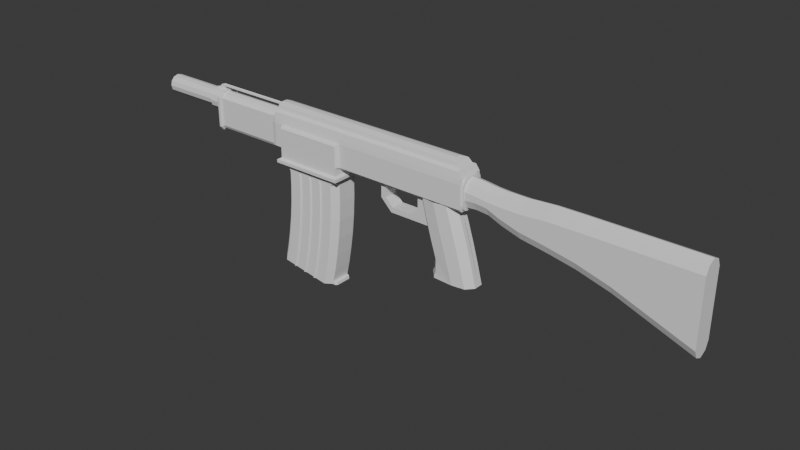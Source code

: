 # Source: shotgun1.blend  (saved by Blender 5.1.30; exported with 4.5.12 LTS)
import bpy
from mathutils import Matrix  # noqa: F401  (used for matrix-valued properties, if any)

bpy.ops.wm.read_factory_settings(use_empty=True)
scene = bpy.context.scene
scene.name = 'Scene'

# ---- materials (node trees are filled in below, after node groups)
mat_material = bpy.data.materials.new('Material')
mat_material.alpha_threshold = 0.0
mat_material.use_backface_culling_lightprobe_volume = False
mat_material.roughness = 0.5
mat_material.line_color = (0.0, 0.0, 0.0, 1.0)

# ---- material node trees
mat_material.use_nodes = True; mat_material.node_tree.nodes.clear()
_N = mat_material.node_tree.nodes; _L = mat_material.node_tree.links
n0 = _N.new('ShaderNodeOutputMaterial'); n0.name = 'Material Output'; n0.location = (200, 100)
n1 = _N.new('ShaderNodeBsdfPrincipled'); n1.name = 'Principled BSDF'; n1.location = (-200, 100)
_L.new(n1.outputs[0], n0.inputs[0])
n0.is_active_output = True

# ---- world
world_world = bpy.data.worlds.new('World'); scene.world = world_world
world_world.use_nodes = True; world_world.node_tree.nodes.clear()
_N = world_world.node_tree.nodes; _L = world_world.node_tree.links
n0 = _N.new('ShaderNodeOutputWorld'); n0.name = 'World Output'; n0.location = (200, 100)
n1 = _N.new('ShaderNodeBackground'); n1.name = 'Background'; n1.location = (-200, 100)
n1.inputs[0].default_value = (0.05088, 0.05088, 0.05088, 1.0)
_L.new(n1.outputs[0], n0.inputs[0])
n0.is_active_output = True
world_world.color = (0.05088, 0.05088, 0.05088)
world_world.sun_shadow_jitter_overblur = 0.0

# ---- meshes
me_cube = bpy.data.meshes.new('Cube')
me_cube.from_pydata([(0.1264, -7.451e-09, 0.08), (0.4227, 7.451e-09, 0.08), (0.5927, 4.191e-09, -0.4918), (-0.1176, 0.05461, -0.1), (-0.1276, 0.05461, -0.14), (0.214, 0.0554, -0.1), (0.214, 0.05461, -0.14), (-0.1176, 7.451e-09, -0.1), (-0.1276, 7.451e-09, -0.14), (0.214, 7.451e-09, -0.14), (-0.1776, 0.05461, -0.04), (-0.2176, 0.05461, -0.05), (-0.1776, 7.451e-09, -0.04), (-0.2176, 7.451e-09, -0.05), (-0.1776, 0.05461, 0.08), (-0.2176, 0.05461, 0.08), (-0.1776, 7.451e-09, 0.08), (-0.2176, 7.451e-09, 0.08), (0.4445, 0.0, -0.4918), (0.2746, 0.1039, 0.08), (0.4445, 0.1039, -0.4918), (0.2652, -1.863e-09, -0.4918), (0.5428, 1.863e-09, -0.4918), (0.1762, 0.09224, 0.08), (0.1264, 0.03677, 0.08), (0.4227, 0.03677, 0.08), (0.3729, 0.09224, 0.08), (0.5428, 0.09224, -0.4918), (0.5927, 0.03677, -0.4918), (0.04634, 0.05501, -0.1), (0.04634, 7.968e-05, -0.1), (0.214, 0.0554, -0.04), (0.1064, 0.05501, -0.04), (0.1064, 7.968e-05, -0.04), (0.214, 0.0554, 0.08), (0.1064, 0.05501, 0.08), (0.1064, 7.968e-05, 0.08), (0.5163, -0.002637, -0.2059), (0.2028, -0.002637, -0.2059), (0.3595, 0.1066, -0.2059), (0.2552, 0.09428, -0.2059), (0.2028, 0.036, -0.2059), (0.5163, 0.036, -0.2059), (0.4639, 0.09428, -0.2059), (0.2475, -0.001953, -0.3488), (0.402, 0.1059, -0.3488), (0.2993, 0.09375, -0.3488), (0.5565, 0.0362, -0.3488), (0.5565, -0.001953, -0.3488), (0.2475, 0.0362, -0.3488), (0.5048, 0.09375, -0.3488), (0.472, -0.002079, -0.06294), (0.1621, 0.03616, -0.06294), (0.4201, 0.09385, -0.06294), (0.1621, -0.002079, -0.06294), (0.3171, 0.106, -0.06294), (0.214, 0.09385, -0.06294), (0.472, 0.03616, -0.06294), (0.2304, -3.488e-09, -0.4918), (0.2304, 0.03427, -0.4918), (0.2863, 0.09475, -0.4918), (0.2457, -0.0005009, -0.446), (0.2305, -0.0001131, -0.4772), (0.2304, 0.03427, -0.4772), (0.2457, 0.03662, -0.446), (0.2863, 0.0938, -0.4772), (0.296, 0.09263, -0.446)], [], [(3, 29, 5, 6, 4), (4, 11, 10, 3), (30, 33, 32, 29), (9, 8, 4, 6), (10, 14, 16, 12), (3, 10, 12, 7), (8, 13, 11, 4), (11, 15, 14, 10), (13, 17, 15, 11), (45, 50, 27, 20), (47, 28, 27, 50), (54, 0, 24, 52), (57, 25, 1, 51), (32, 35, 34, 31), (29, 3, 7, 30), (29, 32, 31, 5), (33, 36, 35, 32), (47, 42, 37, 48), (19, 26, 53, 55), (44, 38, 41, 49), (56, 23, 19, 55), (57, 42, 43, 53), (56, 40, 41, 52), (27, 28, 2, 22), (56, 55, 39, 40), (39, 55, 53, 43), (28, 47, 48, 2), (42, 47, 50, 43), (40, 46, 49, 41), (23, 56, 52, 24), (25, 57, 53, 26), (42, 57, 51, 37), (45, 39, 43, 50), (38, 54, 52, 41), (40, 39, 45, 46), (20, 27, 22, 18), (58, 59, 60, 21), (21, 60, 20, 18), (64, 66, 65, 63), (61, 64, 63, 62), (59, 58, 62, 63), (61, 44, 49, 64), (60, 59, 63, 65), (46, 66, 64, 49), (60, 65, 66, 46, 45, 20)])
_uv = me_cube.uv_layers.new(name='UVMap')
_uv.uv.foreach_set('vector', [0.375, 0.0, 0.375, 0.125, 0.375, 0.25, 0.625, 0.25, 0.625, 0.0, 0.625, 0.0, 0.625, 0.0, 0.375, 0.0, 0.375, 0.0, 0.3194, 0.625, 0.3194, 0.625, 0.125, 0.625, 0.125, 0.625, 0.6806, 0.4444, 0.6806, 0.8056, 0.875, 0.75, 0.875, 0.5, 0.125, 0.75, 0.125, 0.75, 0.3194, 0.8056, 0.3194, 0.8056, 0.125, 0.75, 0.125, 0.75, 0.3194, 0.8056, 0.3194, 0.8056, 0.6806, 0.8056, 0.6806, 0.8056, 0.875, 0.75, 0.875, 0.75, 0.625, 0.0, 0.625, 0.0, 0.375, 0.0, 0.375, 0.0, 0.6806, 0.8056, 0.6806, 0.8056, 0.875, 0.75, 0.875, 0.75, 0.4375, 0.625, 0.4375, 0.7129, 0.375, 0.7129, 0.375, 0.625, 0.4239, 0.8045, 0.3478, 0.8045, 0.375, 0.7129, 0.4375, 0.7129, 0.5625, 0.3613, 0.625, 0.3613, 0.6522, 0.4455, 0.5761, 0.4455, 0.5761, 0.8045, 0.6522, 0.8045, 0.625, 0.8887, 0.5625, 0.8887, 0.375, 0.125, 0.375, 0.125, 0.375, 0.25, 0.375, 0.25, 0.125, 0.625, 0.125, 0.75, 0.3194, 0.8056, 0.3194, 0.625, 0.375, 0.125, 0.375, 0.125, 0.375, 0.25, 0.375, 0.25, 0.3194, 0.625, 0.3194, 0.625, 0.125, 0.625, 0.125, 0.625, 0.4239, 0.8045, 0.5, 0.8045, 0.5, 0.8887, 0.4375, 0.8887, 0.625, 0.625, 0.625, 0.7129, 0.5625, 0.7129, 0.5625, 0.625, 0.4375, 0.3613, 0.5, 0.3613, 0.5, 0.4455, 0.4239, 0.4455, 0.5625, 0.5371, 0.625, 0.5371, 0.625, 0.625, 0.5625, 0.625, 0.5761, 0.8045, 0.5, 0.8045, 0.5, 0.7129, 0.5625, 0.7129, 0.5625, 0.5371, 0.5, 0.5371, 0.5, 0.4455, 0.5761, 0.4455, 0.375, 0.7129, 0.3478, 0.8045, 0.2363, 0.75, 0.2363, 0.6875, 0.5625, 0.5371, 0.5625, 0.625, 0.5, 0.625, 0.5, 0.5371, 0.5, 0.625, 0.5625, 0.625, 0.5625, 0.7129, 0.5, 0.7129, 0.3478, 0.8045, 0.4239, 0.8045, 0.4375, 0.8887, 0.375, 0.8887, 0.5, 0.8045, 0.4239, 0.8045, 0.4375, 0.7129, 0.5, 0.7129, 0.5, 0.5371, 0.4375, 0.5371, 0.4239, 0.4455, 0.5, 0.4455, 0.625, 0.5371, 0.5625, 0.5371, 0.5761, 0.4455, 0.6522, 0.4455, 0.6522, 0.8045, 0.5761, 0.8045, 0.5625, 0.7129, 0.625, 0.7129, 0.5, 0.8045, 0.5761, 0.8045, 0.5625, 0.8887, 0.5, 0.8887, 0.4375, 0.625, 0.5, 0.625, 0.5, 0.7129, 0.4375, 0.7129, 0.5, 0.3613, 0.5625, 0.3613, 0.5761, 0.4455, 0.5, 0.4455, 0.5, 0.5371, 0.5, 0.625, 0.4375, 0.625, 0.4375, 0.5371, 0.375, 0.625, 0.375, 0.7129, 0.2363, 0.6875, 0.2363, 0.625, 0.2363, 0.5189, 0.3114, 0.4879, 0.3411, 0.5433, 0.2363, 0.5625, 0.2363, 0.5625, 0.375, 0.556, 0.375, 0.625, 0.2363, 0.625, 0.3626, 0.4456, 0.3895, 0.5291, 0.364, 0.5382, 0.3355, 0.4636, 0.2363, 0.5, 0.3626, 0.4456, 0.3355, 0.4636, 0.2363, 0.508, 0.3114, 0.4879, 0.2363, 0.5189, 0.2363, 0.508, 0.3355, 0.4636, 0.391, 0.3613, 0.4375, 0.3613, 0.4239, 0.4455, 0.3626, 0.4456, 0.3411, 0.5433, 0.3114, 0.4879, 0.3355, 0.4636, 0.364, 0.5382, 0.4375, 0.5371, 0.3895, 0.5291, 0.3626, 0.4456, 0.4239, 0.4455, 0.375, 0.556, 0.3776, 0.5472, 0.3895, 0.5291, 0.4375, 0.5371, 0.4375, 0.625, 0.375, 0.625])
me_cube.materials.append(mat_material)
me_cube.use_mirror_vertex_groups = False
me_cube.update()
me_cube_001 = bpy.data.meshes.new('Cube.001')
me_cube_001.from_pydata([(-0.2399, 1.205e-07, 0.7384), (-0.2412, 1.192e-07, 1.0), (-0.2399, 0.3152, 0.7384), (-0.2412, 0.3152, 1.0), (1.001, 1.208e-07, 0.7357), (1.0, 1.192e-07, 1.0), (1.001, 0.3152, 0.7357), (1.0, 0.3152, 1.0), (-0.2348, 1.292e-07, 0.4636), (1.006, 1.32e-07, 0.4428), (-0.2363, 1.438e-07, 0.1442), (1.004, 1.508e-07, 0.09275), (-0.2526, 1.618e-07, -0.1993), (0.9854, 1.737e-07, -0.2884), (-0.2864, 1.802e-07, -0.5465), (0.9482, 1.974e-07, -0.6745), (-0.3342, 1.963e-07, -0.877), (0.8963, 2.182e-07, -1.039), (-0.3868, 2.077e-07, -1.171), (0.8402, 2.328e-07, -1.359), (-0.4547, 2.206e-07, -1.478), (0.8165, 0.1952, -1.65), (-0.1148, 0.3152, 0.4616), (-0.2348, 0.1952, 0.4636), (-0.237, 0.3152, 0.5836), (1.006, 0.1952, 0.4428), (0.8862, 0.3152, 0.4448), (1.004, 0.3152, 0.5628), (-0.1163, 0.3152, 0.1393), (-0.2363, 0.1952, 0.1442), (1.004, 0.1952, 0.09275), (0.8839, 0.3152, 0.09773), (-0.1327, 0.3152, -0.208), (-0.2526, 0.1952, -0.1993), (0.9854, 0.1952, -0.2884), (0.8656, 0.3152, -0.2798), (-0.1669, 0.3152, -0.5589), (-0.2864, 0.1952, -0.5465), (0.9482, 0.1952, -0.6745), (0.8287, 0.3152, -0.6621), (-0.2152, 0.3152, -0.8927), (-0.3342, 0.1952, -0.877), (0.8963, 0.1952, -1.039), (0.7773, 0.3152, -1.024), (-0.2682, 0.3152, -1.189), (-0.3868, 0.1952, -1.171), (0.8402, 0.1952, -1.359), (0.7216, 0.3152, -1.341), (-0.4547, 0.1952, -1.478), (-0.3367, 0.3152, -1.499), (0.6495, 0.3152, -1.673), (0.8165, 2.684e-07, -1.65), (0.8121, 2.759e-07, -1.699), (0.7781, 2.472e-07, -1.645), (0.7675, 2.497e-07, -1.694), (0.7781, 0.1952, -1.645), (0.8121, 0.1952, -1.699), (0.7675, 0.1952, -1.694), (0.8545, 2.524e-07, -1.646), (0.8634, 2.524e-07, -1.695), (0.8545, 0.1572, -1.646), (0.8254, 0.1952, -1.698), (0.8634, 0.1572, -1.695), (0.4107, 0.3152, 0.4528), (0.3607, 0.3152, 0.4536), (0.3588, 0.3152, 0.1195), (0.4088, 0.3152, 0.1175), (0.3755, 0.3401, 0.1188), (0.3921, 0.3401, 0.1181), (0.3415, 0.3152, -0.2421), (0.3914, 0.3152, -0.2457), (0.3581, 0.3401, -0.2433), (0.3747, 0.3401, -0.2445), (0.306, 0.3152, -0.6079), (0.3558, 0.3152, -0.6131), (0.3226, 0.3401, -0.6096), (0.3392, 0.3401, -0.6114), (0.2563, 0.3152, -0.9549), (0.3059, 0.3152, -0.9615), (0.2728, 0.3401, -0.9571), (0.2893, 0.3401, -0.9593), (0.202, 0.3152, -1.261), (0.2514, 0.3152, -1.269), (0.2185, 0.3401, -1.264), (0.235, 0.3401, -1.266), (0.1318, 0.3152, -1.582), (0.181, 0.3152, -1.59), (0.1482, 0.3401, -1.585), (0.1646, 0.3401, -1.587), (0.1588, 0.3152, 0.1278), (0.1088, 0.3152, 0.1299), (0.1421, 0.3401, 0.1285), (0.1254, 0.3401, 0.1292), (0.1418, 0.3152, -0.2277), (0.09187, 0.3152, -0.2241), (0.1252, 0.3401, -0.2265), (0.1085, 0.3401, -0.2253), (0.1069, 0.3152, -0.5873), (0.05713, 0.3152, -0.5821), (0.09032, 0.3401, -0.5856), (0.07372, 0.3401, -0.5838), (0.05774, 0.3152, -0.9287), (0.00814, 0.3152, -0.9222), (0.0412, 0.3401, -0.9265), (0.02467, 0.3401, -0.9244), (0.003995, 0.3152, -1.231), (-0.04543, 0.3152, -1.223), (-0.01248, 0.3401, -1.228), (-0.02896, 0.3401, -1.226), (-0.1147, 0.3152, -1.538), (-0.06557, 0.3152, -1.547), (-0.09835, 0.3401, -1.541), (-0.08196, 0.3401, -1.544), (0.1605, 0.3152, 0.457), (0.1105, 0.3152, 0.4578), (0.661, 0.3152, 0.4486), (0.611, 0.3152, 0.4494), (0.6088, 0.3152, 0.1092), (0.6588, 0.3152, 0.1071), (0.6255, 0.3401, 0.1085), (0.6422, 0.3401, 0.1078), (0.591, 0.3152, -0.2601), (0.641, 0.3152, -0.2637), (0.6077, 0.3401, -0.2613), (0.6243, 0.3401, -0.2625), (0.5549, 0.3152, -0.6337), (0.6047, 0.3152, -0.6389), (0.5715, 0.3401, -0.6354), (0.5881, 0.3401, -0.6372), (0.5044, 0.3152, -0.9877), (0.554, 0.3152, -0.9943), (0.5209, 0.3401, -0.9899), (0.5374, 0.3401, -0.9921), (0.4494, 0.3152, -1.299), (0.4989, 0.3152, -1.307), (0.4659, 0.3401, -1.301), (0.4824, 0.3401, -1.304), (0.3784, 0.3152, -1.625), (0.4275, 0.3152, -1.634), (0.3947, 0.3401, -1.628), (0.4111, 0.3401, -1.631), (0.3939, 0.3401, 0.4282), (0.3773, 0.3401, 0.4285), (0.1437, 0.3401, 0.4324), (0.127, 0.3401, 0.4327), (0.6442, 0.3401, 0.424), (0.6275, 0.3401, 0.4243), (-0.1992, 1.192e-07, 1.0), (-0.1992, 0.2732, 1.0), (0.958, 0.2732, 1.0), (0.958, 1.192e-07, 1.0), (-0.1992, 1.192e-07, 0.5293), (-0.1992, 0.2732, 0.5293), (0.958, 0.2732, 0.5293), (0.958, 1.192e-07, 0.5293)], [], [(0, 1, 3, 2), (2, 3, 7, 6), (6, 7, 5, 4), (54, 57, 56, 52), (22, 23, 24), (25, 26, 27), (22, 28, 29, 23), (25, 30, 31, 26), (30, 34, 35, 31), (33, 29, 28, 32), (39, 35, 34, 38), (32, 36, 37, 33), (38, 42, 43, 39), (41, 37, 36, 40), (42, 46, 47, 43), (45, 41, 40, 44), (57, 55, 21, 56), (44, 49, 48, 45), (8, 23, 29, 10), (0, 2, 24, 23, 8), (25, 9, 11, 30), (6, 4, 9, 25, 27), (10, 29, 33, 12), (30, 11, 13, 34), (12, 33, 37, 14), (34, 13, 15, 38), (14, 37, 41, 16), (38, 15, 17, 42), (16, 41, 45, 18), (42, 17, 19, 46), (18, 45, 48, 20), (55, 53, 51, 21), (46, 19, 53, 55), (50, 47, 46, 55, 57), (61, 21, 60, 62), (21, 51, 58, 60), (59, 62, 60, 58), (56, 21, 61), (52, 56, 61, 62, 59), (82, 86, 88, 84), (84, 88, 87, 83), (83, 87, 85, 81), (78, 82, 84, 80), (80, 84, 83, 79), (79, 83, 81, 77), (74, 78, 80, 76), (76, 80, 79, 75), (75, 79, 77, 73), (70, 74, 76, 72), (72, 76, 75, 71), (71, 75, 73, 69), (66, 70, 72, 68), (68, 72, 71, 67), (67, 71, 69, 65), (89, 93, 95, 91), (91, 95, 96, 92), (92, 96, 94, 90), (93, 97, 99, 95), (95, 99, 100, 96), (96, 100, 98, 94), (97, 101, 103, 99), (99, 103, 104, 100), (100, 104, 102, 98), (101, 105, 107, 103), (103, 107, 108, 104), (104, 108, 106, 102), (105, 110, 112, 107), (107, 112, 111, 108), (108, 111, 109, 106), (134, 138, 140, 136), (136, 140, 139, 135), (135, 139, 137, 133), (130, 134, 136, 132), (132, 136, 135, 131), (131, 135, 133, 129), (126, 130, 132, 128), (128, 132, 131, 127), (127, 131, 129, 125), (122, 126, 128, 124), (124, 128, 127, 123), (123, 127, 125, 121), (118, 122, 124, 120), (120, 124, 123, 119), (119, 123, 121, 117), (113, 64, 65, 89), (63, 116, 117, 66), (66, 117, 121, 70), (89, 65, 69, 93), (70, 121, 125, 74), (93, 69, 73, 97), (74, 125, 129, 78), (97, 73, 77, 101), (78, 129, 133, 82), (101, 77, 81, 105), (82, 133, 137, 86), (105, 81, 85, 110), (48, 49, 109, 111, 112, 110, 85, 87, 88, 86, 137, 139, 140, 138, 50, 57, 54, 20), (28, 90, 94, 32), (22, 114, 90, 28), (32, 94, 98, 36), (36, 98, 102, 40), (40, 102, 106, 44), (44, 106, 109, 49), (115, 26, 31, 118), (118, 31, 35, 122), (122, 35, 39, 126), (126, 39, 43, 130), (130, 43, 47, 134), (134, 47, 50, 138), (64, 63, 141, 142), (114, 113, 143, 144), (116, 115, 145, 146), (2, 6, 27, 26, 115, 116, 63, 64, 113, 114, 22, 24), (63, 66, 68, 141), (141, 68, 67, 142), (64, 142, 67, 65), (113, 89, 91, 143), (143, 91, 92, 144), (114, 144, 92, 90), (115, 118, 120, 145), (145, 120, 119, 146), (116, 146, 119, 117), (150, 149, 153, 154), (3, 1, 147, 148), (5, 7, 149, 150), (7, 3, 148, 149), (153, 152, 151, 154), (148, 147, 151, 152), (149, 148, 152, 153)])
_uv = me_cube_001.uv_layers.new(name='UVMap')
_uv.uv.foreach_set('vector', [0.375, 0.0, 0.625, 0.0, 0.625, 0.25, 0.375, 0.25, 0.375, 0.25, 0.625, 0.25, 0.625, 0.5, 0.375, 0.5, 0.375, 0.5, 0.625, 0.5, 0.625, 0.75, 0.375, 0.75, 0.375, 0.75, 0.375, 0.5952, 0.375, 0.5952, 0.375, 0.75, 0.375, 0.2742, 0.375, 0.1786, 0.375, 0.25, 0.375, 0.5952, 0.375, 0.4819, 0.375, 0.5, 0.375, 0.2742, 0.375, 0.2742, 0.375, 0.1548, 0.375, 0.1786, 0.375, 0.5952, 0.375, 0.5952, 0.375, 0.4758, 0.375, 0.4819, 0.375, 0.5952, 0.375, 0.5952, 0.375, 0.4758, 0.375, 0.4758, 0.375, 0.1548, 0.375, 0.1548, 0.375, 0.2742, 0.375, 0.2742, 0.375, 0.4758, 0.375, 0.4758, 0.375, 0.5952, 0.375, 0.5952, 0.375, 0.2742, 0.375, 0.2742, 0.375, 0.1548, 0.375, 0.1548, 0.375, 0.5952, 0.375, 0.5952, 0.375, 0.4758, 0.375, 0.4758, 0.375, 0.1548, 0.375, 0.1548, 0.375, 0.2742, 0.375, 0.2742, 0.375, 0.5952, 0.375, 0.5952, 0.375, 0.4758, 0.375, 0.4758, 0.375, 0.1548, 0.375, 0.1548, 0.375, 0.2742, 0.375, 0.2742, 0.375, 0.5952, 0.375, 0.5952, 0.375, 0.5952, 0.375, 0.5952, 0.375, 0.2742, 0.375, 0.2741, 0.375, 0.1548, 0.375, 0.1548, 0.375, 0.0, 0.375, 0.1786, 0.375, 0.1548, 0.375, 0.0, 0.375, 0.0, 0.375, 0.25, 0.375, 0.25, 0.375, 0.1786, 0.375, 0.0, 0.375, 0.5952, 0.375, 0.75, 0.375, 0.75, 0.375, 0.5952, 0.375, 0.5, 0.375, 0.75, 0.375, 0.75, 0.375, 0.5952, 0.375, 0.5, 0.375, 0.0, 0.375, 0.1548, 0.375, 0.1548, 0.375, 0.0, 0.375, 0.5952, 0.375, 0.75, 0.375, 0.75, 0.375, 0.5952, 0.375, 0.0, 0.375, 0.1548, 0.375, 0.1548, 0.375, 0.0, 0.375, 0.5952, 0.375, 0.75, 0.375, 0.75, 0.375, 0.5952, 0.375, 0.0, 0.375, 0.1548, 0.375, 0.1548, 0.375, 0.0, 0.375, 0.5952, 0.375, 0.75, 0.375, 0.75, 0.375, 0.5952, 0.375, 0.0, 0.375, 0.1548, 0.375, 0.1548, 0.375, 0.0, 0.375, 0.5952, 0.375, 0.75, 0.375, 0.75, 0.375, 0.5952, 0.375, 0.0, 0.375, 0.1548, 0.375, 0.1548, 0.375, 0.0, 0.375, 0.5952, 0.375, 0.75, 0.375, 0.75, 0.375, 0.5952, 0.375, 0.5952, 0.375, 0.75, 0.375, 0.75, 0.375, 0.5952, 0.367, 0.4839, 0.375, 0.4758, 0.375, 0.5952, 0.375, 0.5952, 0.375, 0.5952, 0.375, 0.5952, 0.375, 0.5952, 0.375, 0.6253, 0.375, 0.6253, 0.375, 0.5952, 0.375, 0.75, 0.375, 0.75, 0.375, 0.6253, 0.375, 0.75, 0.375, 0.6253, 0.375, 0.6253, 0.375, 0.75, 0.375, 0.5952, 0.375, 0.5952, 0.375, 0.5952, 0.375, 0.75, 0.375, 0.5952, 0.375, 0.5952, 0.375, 0.6253, 0.375, 0.75, 0.375, 0.38, 0.3708, 0.3843, 0.3709, 0.3808, 0.375, 0.3767, 0.375, 0.3767, 0.3709, 0.3808, 0.371, 0.3773, 0.375, 0.3733, 0.375, 0.3733, 0.371, 0.3773, 0.3712, 0.3738, 0.375, 0.37, 0.375, 0.38, 0.375, 0.38, 0.375, 0.3767, 0.375, 0.3767, 0.375, 0.3767, 0.375, 0.3767, 0.375, 0.3733, 0.375, 0.3733, 0.375, 0.3733, 0.375, 0.3733, 0.375, 0.37, 0.375, 0.37, 0.375, 0.38, 0.375, 0.38, 0.375, 0.3767, 0.375, 0.3767, 0.375, 0.3767, 0.375, 0.3767, 0.375, 0.3733, 0.375, 0.3733, 0.375, 0.3733, 0.375, 0.3733, 0.375, 0.37, 0.375, 0.37, 0.375, 0.38, 0.375, 0.38, 0.375, 0.3767, 0.375, 0.3767, 0.375, 0.3767, 0.375, 0.3767, 0.375, 0.3733, 0.375, 0.3733, 0.375, 0.3733, 0.375, 0.3733, 0.375, 0.37, 0.375, 0.37, 0.375, 0.38, 0.375, 0.38, 0.375, 0.3767, 0.375, 0.3767, 0.375, 0.3767, 0.375, 0.3767, 0.375, 0.3733, 0.375, 0.3733, 0.375, 0.3733, 0.375, 0.3733, 0.375, 0.37, 0.375, 0.37, 0.375, 0.3296, 0.375, 0.3296, 0.375, 0.3263, 0.375, 0.3263, 0.375, 0.3263, 0.375, 0.3263, 0.375, 0.3229, 0.375, 0.3229, 0.375, 0.3229, 0.375, 0.3229, 0.375, 0.3196, 0.375, 0.3196, 0.375, 0.3296, 0.375, 0.3296, 0.375, 0.3263, 0.375, 0.3263, 0.375, 0.3263, 0.375, 0.3263, 0.375, 0.3229, 0.375, 0.3229, 0.375, 0.3229, 0.375, 0.3229, 0.375, 0.3196, 0.375, 0.3196, 0.375, 0.3296, 0.375, 0.3296, 0.375, 0.3263, 0.375, 0.3263, 0.375, 0.3263, 0.375, 0.3263, 0.375, 0.3229, 0.375, 0.3229, 0.375, 0.3229, 0.375, 0.3229, 0.375, 0.3196, 0.375, 0.3196, 0.375, 0.3296, 0.375, 0.3296, 0.375, 0.3263, 0.375, 0.3263, 0.375, 0.3263, 0.375, 0.3263, 0.375, 0.3229, 0.375, 0.3229, 0.375, 0.3229, 0.375, 0.3229, 0.375, 0.3196, 0.375, 0.3196, 0.375, 0.3296, 0.3728, 0.3318, 0.3729, 0.3283, 0.375, 0.3263, 0.375, 0.3263, 0.3729, 0.3283, 0.3731, 0.3248, 0.375, 0.3229, 0.375, 0.3229, 0.3731, 0.3248, 0.3732, 0.3214, 0.375, 0.3196, 0.375, 0.4305, 0.3688, 0.4367, 0.3689, 0.4332, 0.375, 0.4271, 0.375, 0.4271, 0.3689, 0.4332, 0.369, 0.4297, 0.375, 0.4237, 0.375, 0.4237, 0.369, 0.4297, 0.3692, 0.4262, 0.375, 0.4204, 0.375, 0.4304, 0.375, 0.4305, 0.375, 0.4271, 0.375, 0.4271, 0.375, 0.4271, 0.375, 0.4271, 0.375, 0.4237, 0.375, 0.4237, 0.375, 0.4237, 0.375, 0.4237, 0.375, 0.4204, 0.375, 0.4204, 0.375, 0.4304, 0.375, 0.4304, 0.375, 0.4271, 0.375, 0.4271, 0.375, 0.4271, 0.375, 0.4271, 0.375, 0.4237, 0.375, 0.4237, 0.375, 0.4237, 0.375, 0.4237, 0.375, 0.4204, 0.375, 0.4204, 0.375, 0.4304, 0.375, 0.4304, 0.375, 0.4271, 0.375, 0.4271, 0.375, 0.4271, 0.375, 0.4271, 0.375, 0.4237, 0.375, 0.4237, 0.375, 0.4237, 0.375, 0.4237, 0.375, 0.4204, 0.375, 0.4204, 0.375, 0.4304, 0.375, 0.4304, 0.375, 0.4271, 0.375, 0.4271, 0.375, 0.4271, 0.375, 0.4271, 0.375, 0.4237, 0.375, 0.4237, 0.375, 0.4237, 0.375, 0.4237, 0.375, 0.4204, 0.375, 0.4204, 0.375, 0.3313, 0.375, 0.3728, 0.375, 0.37, 0.375, 0.3296, 0.375, 0.3832, 0.375, 0.4248, 0.375, 0.4204, 0.375, 0.38, 0.375, 0.38, 0.375, 0.4204, 0.375, 0.4204, 0.375, 0.38, 0.375, 0.3296, 0.375, 0.37, 0.375, 0.37, 0.375, 0.3296, 0.375, 0.38, 0.375, 0.4204, 0.375, 0.4204, 0.375, 0.38, 0.375, 0.3296, 0.375, 0.37, 0.375, 0.37, 0.375, 0.3296, 0.375, 0.38, 0.375, 0.4204, 0.375, 0.4204, 0.375, 0.38, 0.375, 0.3296, 0.375, 0.37, 0.375, 0.37, 0.375, 0.3296, 0.375, 0.38, 0.375, 0.4204, 0.375, 0.4204, 0.375, 0.38, 0.375, 0.3296, 0.375, 0.37, 0.375, 0.37, 0.375, 0.3296, 0.375, 0.38, 0.375, 0.4204, 0.3692, 0.4262, 0.3708, 0.3843, 0.375, 0.3296, 0.375, 0.37, 0.3712, 0.3738, 0.3728, 0.3318, 0.125, 0.5952, 0.1491, 0.5, 0.1982, 0.4964, 0.2018, 0.4961, 0.2054, 0.4958, 0.209, 0.4956, 0.2526, 0.4924, 0.2562, 0.4921, 0.2599, 0.4918, 0.2635, 0.4916, 0.3071, 0.4883, 0.3107, 0.4881, 0.3143, 0.4878, 0.3179, 0.4875, 0.367, 0.4839, 0.375, 0.5952, 0.375, 0.75, 0.125, 0.75, 0.375, 0.2742, 0.375, 0.3196, 0.375, 0.3196, 0.375, 0.2742, 0.375, 0.2742, 0.375, 0.3209, 0.375, 0.3196, 0.375, 0.2742, 0.375, 0.2742, 0.375, 0.3196, 0.375, 0.3196, 0.375, 0.2742, 0.375, 0.2742, 0.375, 0.3196, 0.375, 0.3196, 0.375, 0.2742, 0.375, 0.2742, 0.375, 0.3196, 0.375, 0.3196, 0.375, 0.2742, 0.375, 0.2742, 0.375, 0.3196, 0.3732, 0.3214, 0.375, 0.2741, 0.375, 0.4351, 0.375, 0.4819, 0.375, 0.4758, 0.375, 0.4304, 0.375, 0.4304, 0.375, 0.4758, 0.375, 0.4758, 0.375, 0.4304, 0.375, 0.4304, 0.375, 0.4758, 0.375, 0.4758, 0.375, 0.4304, 0.375, 0.4304, 0.375, 0.4758, 0.375, 0.4758, 0.375, 0.4304, 0.375, 0.4304, 0.375, 0.4758, 0.375, 0.4758, 0.375, 0.4305, 0.375, 0.4305, 0.375, 0.4758, 0.367, 0.4839, 0.3688, 0.4367, 0.375, 0.3728, 0.375, 0.3832, 0.375, 0.3795, 0.375, 0.3761, 0.375, 0.3209, 0.375, 0.3313, 0.375, 0.3277, 0.375, 0.3243, 0.375, 0.4248, 0.375, 0.4351, 0.375, 0.4313, 0.375, 0.4279, 0.375, 0.25, 0.375, 0.5, 0.375, 0.5, 0.375, 0.4819, 0.375, 0.4351, 0.375, 0.4248, 0.375, 0.3832, 0.375, 0.3728, 0.375, 0.3313, 0.375, 0.3209, 0.375, 0.2742, 0.375, 0.25, 0.375, 0.3832, 0.375, 0.38, 0.375, 0.3767, 0.375, 0.3795, 0.375, 0.3795, 0.375, 0.3767, 0.375, 0.3733, 0.375, 0.3761, 0.375, 0.3728, 0.375, 0.3761, 0.375, 0.3733, 0.375, 0.37, 0.375, 0.3313, 0.375, 0.3296, 0.375, 0.3263, 0.375, 0.3277, 0.375, 0.3277, 0.375, 0.3263, 0.375, 0.3229, 0.375, 0.3243, 0.375, 0.3209, 0.375, 0.3243, 0.375, 0.3229, 0.375, 0.3196, 0.375, 0.4351, 0.375, 0.4304, 0.375, 0.4271, 0.375, 0.4313, 0.375, 0.4313, 0.375, 0.4271, 0.375, 0.4237, 0.375, 0.4279, 0.375, 0.4248, 0.375, 0.4279, 0.375, 0.4237, 0.375, 0.4204, 0.625, 0.75, 0.625, 0.5, 0.625, 0.5, 0.625, 0.75, 0.625, 0.25, 0.625, 0.0, 0.625, 0.0, 0.625, 0.25, 0.625, 0.75, 0.625, 0.5, 0.625, 0.5, 0.625, 0.75, 0.625, 0.5, 0.625, 0.25, 0.625, 0.25, 0.625, 0.5, 0.625, 0.5, 0.875, 0.5, 0.875, 0.75, 0.625, 0.75, 0.625, 0.25, 0.625, 0.0, 0.625, 0.0, 0.625, 0.25, 0.625, 0.5, 0.625, 0.25, 0.625, 0.25, 0.625, 0.5])
me_cube_001.update()
me_cube_002 = bpy.data.meshes.new('Cube.002')
me_cube_002.from_pydata([(-0.4039, 0.0, 0.08), (0.6658, 0.0, 0.08), (-0.4039, 0.02666, 0.08), (-0.4039, 0.0838, 0.08805), (0.6658, 0.02666, 0.08), (0.6658, 0.0838, 0.08805), (0.6658, 0.1078, 0.1122), (-0.4039, 0.1405, 0.2787), (-1.049, 0.09758, 0.3259), (-0.4039, 0.0, 0.1062), (-1.05, 0.0, 0.08), (-0.9321, 0.0, 0.08), (-1.05, 0.02666, 0.08), (-1.05, 0.0838, 0.08805), (-0.9321, 0.02666, 0.08), (-0.9321, 0.1405, 0.1122), (-0.9321, 0.0, 0.1062), (-0.4039, 0.1405, 0.1122), (-0.3913, 0.1078, 0.1122), (-0.4039, 0.1078, 0.09493), (-0.9447, 0.1078, 0.1122), (-0.9321, 0.1078, 0.09493), (-0.9321, 0.0838, 0.08805), (-0.9447, 0.1078, 0.2913), (-0.9321, 0.1405, 0.2787), (-1.062, 0.08268, 0.2913), (-1.062, 0.0, 0.07851), (-1.062, 0.02666, 0.07851), (-1.062, 0.08268, 0.1107), (-1.062, 0.06874, 0.08656), (-1.062, 0.08268, 0.3253), (-1.602, 0.08268, 0.2913), (-1.602, 0.0, 0.07851), (-1.602, 0.02666, 0.07851), (-1.602, 0.08268, 0.1107), (-1.602, 0.06874, 0.08656), (-1.602, 0.08268, 0.3253), (-1.05, 0.1006, 0.2913), (-1.017, 0.1078, 0.1122), (-1.05, 0.1006, 0.1113), (-1.616, 0.08702, 0.2913), (-1.616, 0.0, 0.07311), (-1.616, 0.02666, 0.07311), (-1.616, 0.08702, 0.1071), (-1.616, 0.06831, 0.08161), (-1.616, 0.08702, 0.3253), (-1.627, 0.09413, 0.2913), (-1.627, 0.0, 0.05809), (-1.627, 0.02627, 0.05809), (-1.627, 0.09413, 0.09582), (-1.627, 0.0728, 0.06753), (-1.627, 0.09413, 0.3253), (-1.648, 0.09413, 0.2913), (-1.648, 0.0, 0.05809), (-1.648, 0.02627, 0.05809), (-1.648, 0.09413, 0.09582), (-1.648, 0.0728, 0.06753), (-1.648, 0.09413, 0.3253), (-0.3791, 0.1653, 0.01387), (-0.3791, -9.313e-10, 0.01387), (-0.9569, 0.1653, 0.01387), (-0.9569, 0.1653, 0.03748), (-0.3791, -9.313e-10, 0.03748), (-0.9569, 2.31e-07, 0.03748), (-0.9569, 5.066e-07, 0.01387), (-0.3791, 0.1653, 0.03748), (-0.4166, 0.1078, 0.1062), (-0.4166, 3.725e-09, 0.1062), (-0.9194, 0.1078, 0.1062), (-0.9194, 5.066e-07, 0.1062), (-0.4166, 0.1279, 0.03996), (-0.3985, 0.1461, 0.01387), (-0.4166, 3.725e-09, 0.03996), (-0.3985, 1.47e-09, 0.01387), (-0.9194, 0.1279, 0.03996), (-0.9376, 0.1461, 0.01387), (-0.9194, 5.066e-07, 0.03996), (-0.9376, 5.066e-07, 0.01387), (-0.3914, -9.313e-10, 0.03748), (-0.4039, -7.624e-10, 0.04994), (-0.4039, 0.1405, 0.04994), (-0.3914, 0.153, 0.03748), (-0.9445, 0.153, 0.03748), (-0.9321, 0.1405, 0.04994), (-0.9321, 2.074e-07, 0.04994), (-0.9445, 2.421e-07, 0.03748), (-0.3914, 0.1078, 0.03748), (-0.4039, 0.1078, 0.04994), (-0.9445, 0.1078, 0.03748), (-0.9321, 0.1078, 0.04994), (-1.648, 0.0, 0.08088), (-1.648, 0.02666, 0.08088), (-1.648, 0.06842, 0.0887), (-1.017, 3.725e-08, 0.4333), (-1.017, 0.01981, 0.4333), (-1.017, 0.06099, 0.4173), (-1.017, 0.06681, 0.3843), (-1.017, 0.09297, 0.3722), (-0.9447, 3.725e-07, 0.4333), (-0.9447, 0.01981, 0.4333), (-0.9447, 0.06099, 0.4173), (-0.9447, 0.06681, 0.3843), (-0.9447, 0.09297, 0.3722), (0.5692, 0.01981, 0.4333), (0.6028, 0.06099, 0.4173), (0.634, 0.06681, 0.3843), (0.6424, 0.09297, 0.3722), (0.6658, 0.0, 0.3268), (0.5692, 0.0, 0.4333), (0.6424, 0.0, 0.3722), (0.634, 0.0, 0.3843), (0.6028, 0.0, 0.4173), (-0.3913, 2.98e-08, 0.4333), (-0.3913, 0.01981, 0.4333), (-0.3913, 0.06099, 0.4173), (-0.3913, 0.06681, 0.3843), (-0.3913, 0.09297, 0.3722), (0.6658, 0.1078, 0.2913), (0.6658, 0.1024, 0.3268), (-0.9447, 0.1024, 0.3263), (-1.017, 0.1024, 0.3263), (-1.017, 0.1078, 0.2913), (-0.3913, 0.1078, 0.2913), (-0.3913, 0.1024, 0.3263), (-1.658, 0.088, 0.3253), (-1.655, 0.09219, 0.3253), (-1.658, 0.088, 0.2901), (-1.655, 0.09219, 0.2905), (-1.658, 0.0, 0.2021), (-1.648, -2.328e-10, 0.1913), (-1.655, -1.746e-10, 0.1947), (-1.658, 0.044, 0.2139), (-1.648, 0.04936, 0.2046), (-1.655, 0.04767, 0.2075), (-1.658, 0.07621, 0.2461), (-1.648, 0.08482, 0.24), (-1.655, 0.0821, 0.2419), (-1.062, 0.07439, 0.3253), (-1.602, 0.07439, 0.3253), (-1.626, 0.07439, 0.3253), (-1.626, 0.08717, 0.3253), (-1.648, 0.08717, 0.3253), (-1.658, 0.08717, 0.3253), (-1.655, 0.08717, 0.3253), (-1.062, 0.07439, 0.2751), (-1.602, 0.07439, 0.2751), (-1.627, 0.07439, 0.2751), (-1.627, 0.08717, 0.2751), (-1.648, 0.08717, 0.2901), (-1.655, 0.08717, 0.2901)], [], [(4, 2, 3, 5), (2, 4, 1, 0), (14, 12, 13, 22), (12, 14, 11, 10), (17, 18, 19), (20, 15, 21), (122, 18, 17, 7), (24, 15, 20, 23), (23, 122, 7, 24), (5, 3, 18, 6), (21, 22, 20), (19, 18, 3), (13, 12, 27, 29), (12, 10, 26, 27), (27, 26, 32, 33), (29, 27, 33, 35), (25, 28, 34, 31), (28, 29, 35, 34), (30, 25, 31, 36), (39, 37, 121, 38), (37, 39, 28, 25), (20, 38, 121, 23), (8, 37, 25, 30), (13, 29, 28), (22, 13, 38, 20), (39, 13, 28), (31, 34, 43, 40), (34, 35, 44, 43), (36, 31, 40, 45), (33, 32, 41, 42), (35, 33, 42, 44), (42, 41, 47, 48), (44, 42, 48, 50), (40, 43, 49, 46), (43, 44, 50, 49), (45, 40, 46, 51), (48, 47, 53, 54), (50, 48, 54, 56), (46, 49, 55, 52), (49, 50, 56, 55), (51, 46, 52, 57), (58, 60, 61, 65), (65, 62, 59, 58), (63, 61, 60, 64), (38, 13, 39), (72, 70, 71, 73), (73, 71, 58, 59), (74, 76, 77, 75), (75, 77, 64, 60), (60, 58, 71, 75), (75, 71, 70, 74), (70, 72, 67, 66), (74, 70, 66, 68), (76, 74, 68, 69), (81, 82, 83, 80), (86, 81, 80, 87), (78, 86, 87, 79), (88, 85, 84, 89), (82, 88, 89, 83), (79, 87, 19, 3, 9), (86, 78, 62, 65, 81), (82, 81, 65, 61), (17, 19, 87, 80), (80, 83, 15, 24, 7, 17), (83, 89, 21, 15), (88, 82, 61, 63, 85), (22, 21, 89, 84, 16), (55, 56, 92), (54, 53, 90, 91), (56, 54, 91, 92), (93, 98, 99, 94), (94, 99, 100, 95), (95, 100, 101, 96), (96, 101, 102, 97), (98, 112, 113, 99), (99, 113, 114, 100), (100, 114, 115, 101), (101, 115, 116, 102), (103, 108, 111, 104), (104, 111, 110, 105), (105, 110, 109, 106), (112, 108, 103, 113), (113, 103, 104, 114), (114, 104, 105, 115), (115, 105, 106, 116), (93, 108, 112, 98), (123, 118, 117, 122), (120, 119, 23, 121), (119, 123, 122, 23), (116, 106, 118, 123), (106, 109, 107, 118), (122, 117, 6, 18), (4, 5, 6, 117, 118, 107, 1), (102, 116, 123, 119), (97, 102, 119, 120), (37, 8, 120, 121), (120, 8, 97), (96, 97, 8, 30), (126, 124, 125, 127), (127, 125, 57, 52), (128, 131, 133, 130), (130, 133, 132, 129), (131, 134, 136, 133), (133, 136, 135, 132), (134, 126, 127, 136), (136, 127, 52, 135), (92, 91, 90, 129, 132, 135, 52, 55), (125, 124, 142, 143), (57, 125, 143, 141), (45, 51, 140, 139), (51, 57, 141, 140), (30, 36, 138, 137), (36, 45, 139, 138), (137, 138, 145, 144), (141, 143, 149, 148), (140, 141, 148, 147), (138, 139, 146, 145), (143, 142, 126, 149), (139, 140, 147, 146), (126, 142, 124)])
_uv = me_cube_002.uv_layers.new(name='UVMap')
_uv.uv.foreach_set('vector', [0.375, 0.6979, 0.125, 0.6979, 0.125, 0.5862, 0.3771, 0.5862, 0.125, 0.6979, 0.375, 0.6979, 0.375, 0.75, 0.125, 0.75, 0.375, 0.6979, 0.125, 0.6979, 0.125, 0.5862, 0.3771, 0.5862, 0.125, 0.6979, 0.375, 0.6979, 0.375, 0.75, 0.125, 0.75, 0.4734, 0.25, 0.4736, 0.25, 0.4625, 0.25, 0.3803, 0.5, 0.3833, 0.5, 0.3826, 0.5104, 0.625, 0.25, 0.4736, 0.25, 0.4734, 0.25, 0.625, 0.25, 0.3833, 0.5, 0.3833, 0.5, 0.3803, 0.5, 0.3803, 0.5, 0.0, 0.0, 0.0, 0.0, 0.0, 0.0, 0.0, 0.0, 0.3771, 0.5862, 0.125, 0.5216, 0.128, 0.5, 0.3833, 0.5, 0.3826, 0.5104, 0.3818, 0.5216, 0.3803, 0.5, 0.4625, 0.25, 0.4736, 0.25, 0.4736, 0.25, 0.125, 0.5862, 0.125, 0.6979, 0.125, 0.6979, 0.125, 0.5862, 0.125, 0.6979, 0.125, 0.75, 0.125, 0.75, 0.125, 0.6979, 0.125, 0.6979, 0.125, 0.75, 0.125, 0.75, 0.125, 0.6979, 0.125, 0.5862, 0.125, 0.6979, 0.125, 0.6979, 0.125, 0.5862, 0.125, 0.5, 0.125, 0.5, 0.125, 0.5, 0.125, 0.5, 0.125, 0.5, 0.125, 0.5862, 0.125, 0.5862, 0.125, 0.5, 0.125, 0.5, 0.125, 0.5, 0.125, 0.5, 0.125, 0.5, 0.125, 0.5, 0.125, 0.5, 0.1956, 0.5, 0.1779, 0.5, 0.125, 0.5, 0.125, 0.5, 0.125, 0.5, 0.125, 0.5, 0.3803, 0.5, 0.1779, 0.5, 0.1956, 0.5, 0.3803, 0.5, 0.125, 0.5, 0.125, 0.5, 0.125, 0.5, 0.125, 0.5, 0.125, 0.5862, 0.125, 0.5862, 0.125, 0.5, 0.3771, 0.5862, 0.125, 0.5862, 0.1779, 0.5, 0.3803, 0.5, 0.125, 0.5476, 0.125, 0.5862, 0.125, 0.5, 0.125, 0.5, 0.125, 0.5, 0.125, 0.5, 0.125, 0.5, 0.125, 0.5, 0.125, 0.5862, 0.125, 0.5862, 0.125, 0.5, 0.125, 0.5, 0.125, 0.5, 0.125, 0.5, 0.125, 0.5, 0.125, 0.6979, 0.125, 0.75, 0.125, 0.75, 0.125, 0.6979, 0.125, 0.5862, 0.125, 0.6979, 0.125, 0.6979, 0.125, 0.5862, 0.125, 0.6979, 0.125, 0.75, 0.125, 0.75, 0.125, 0.6979, 0.125, 0.5862, 0.125, 0.6979, 0.125, 0.6979, 0.125, 0.5862, 0.125, 0.5, 0.125, 0.5, 0.125, 0.5, 0.125, 0.5, 0.125, 0.5, 0.125, 0.5862, 0.125, 0.5862, 0.125, 0.5, 0.125, 0.5, 0.125, 0.5, 0.125, 0.5, 0.125, 0.5, 0.125, 0.6979, 0.125, 0.75, 0.125, 0.75, 0.125, 0.6979, 0.125, 0.5862, 0.125, 0.6979, 0.125, 0.6979, 0.125, 0.5862, 0.125, 0.5, 0.125, 0.5, 0.125, 0.5, 0.125, 0.5, 0.125, 0.5, 0.125, 0.5862, 0.125, 0.5862, 0.125, 0.5, 0.125, 0.5, 0.125, 0.5, 0.125, 0.5, 0.125, 0.5, 0.3875, 0.25, 0.3875, 0.25, 0.4314, 0.25, 0.4305, 0.25, 0.4305, 0.25, 0.4305, 0.25, 0.3875, 0.25, 0.3875, 0.25, 0.3156, 0.2036, 0.3158, 0.2038, 0.3875, 0.25, 0.3875, 0.25, 0.1779, 0.5, 0.125, 0.5862, 0.125, 0.5476, 0.125, 0.75, 0.125, 0.5862, 0.125, 0.5862, 0.125, 0.75, 0.125, 0.75, 0.125, 0.5862, 0.1251, 0.5881, 0.125, 0.75, 0.3875, 0.25, 0.3875, 0.25, 0.3875, 0.25, 0.3875, 0.25, 0.3875, 0.25, 0.3875, 0.25, 0.3875, 0.25, 0.1308, 0.5788, 0.1308, 0.5788, 0.1251, 0.5881, 0.125, 0.5862, 0.3875, 0.25, 0.3875, 0.25, 0.125, 0.5862, 0.125, 0.5862, 0.3875, 0.25, 0.125, 0.5862, 0.125, 0.75, 0.125, 0.75, 0.125, 0.5862, 0.3875, 0.25, 0.125, 0.5862, 0.125, 0.5862, 0.3875, 0.25, 0.3875, 0.25, 0.3875, 0.25, 0.3875, 0.25, 0.3875, 0.25, 0.4305, 0.25, 0.4314, 0.25, 0.4387, 0.25, 0.4376, 0.25, 0.4288, 0.25, 0.4305, 0.25, 0.4376, 0.25, 0.4325, 0.25, 0.4305, 0.25, 0.4288, 0.25, 0.4325, 0.25, 0.4383, 0.25, 0.3186, 0.2055, 0.3156, 0.2036, 0.3026, 0.1952, 0.3123, 0.2015, 0.3158, 0.2038, 0.3186, 0.2055, 0.3123, 0.2015, 0.3039, 0.1961, 0.4383, 0.25, 0.4325, 0.25, 0.4625, 0.25, 0.4736, 0.25, 0.4736, 0.25, 0.4288, 0.25, 0.4305, 0.25, 0.4305, 0.25, 0.4305, 0.25, 0.4305, 0.25, 0.4314, 0.25, 0.4305, 0.25, 0.4305, 0.25, 0.4314, 0.25, 0.4734, 0.25, 0.4625, 0.25, 0.4325, 0.25, 0.4376, 0.25, 0.4376, 0.25, 0.4387, 0.25, 0.4753, 0.25, 0.625, 0.25, 0.625, 0.25, 0.4734, 0.25, 0.3039, 0.1961, 0.3123, 0.2015, 0.2622, 0.1692, 0.2442, 0.1575, 0.3186, 0.2055, 0.3158, 0.2038, 0.3158, 0.2038, 0.3156, 0.2036, 0.3156, 0.2036, 0.2438, 0.1573, 0.2622, 0.1692, 0.3123, 0.2015, 0.3026, 0.1952, 0.2438, 0.1573, 0.125, 0.5, 0.125, 0.5862, 0.125, 0.5862, 0.125, 0.6979, 0.125, 0.75, 0.125, 0.75, 0.125, 0.6979, 0.125, 0.5862, 0.125, 0.6979, 0.125, 0.6979, 0.125, 0.5862, 0.1884, 0.5, 0.2073, 0.5108, 0.1745, 0.409, 0.1884, 0.5, 0.1884, 0.5, 0.1745, 0.409, 0.0, 0.0, 0.1884, 0.5, 0.1884, 0.5, 0.3833, 0.5, 0.3833, 0.5, 0.1884, 0.5, 0.1884, 0.5, 0.3833, 0.5, 0.3833, 0.5, 0.1884, 0.5, 0.2073, 0.5108, 0.3508, 0.593, 0.4302, 0.4731, 0.1745, 0.409, 0.1745, 0.409, 0.4302, 0.4731, 0.5535, 0.325, 0.0, 0.0, 0.0, 0.0, 0.0, 0.0, 0.0, 0.0, 0.0, 0.0, 0.0, 0.0, 0.0, 0.0, 0.0, 0.0, 0.0, 0.0, 0.6111, 0.6488, 0.6033, 0.7376, 0.6139, 0.7437, 0.6205, 0.5748, 0.6205, 0.5748, 0.6139, 0.7437, 0.625, 0.75, 0.625, 0.5316, 0.625, 0.5316, 0.625, 0.75, 0.625, 0.75, 0.625, 0.5092, 0.3508, 0.593, 0.5918, 0.731, 0.6111, 0.6488, 0.4302, 0.4731, 0.4302, 0.4731, 0.6111, 0.6488, 0.6205, 0.5748, 0.5535, 0.325, 0.5535, 0.325, 0.6205, 0.5748, 0.625, 0.5316, 0.625, 0.25, 0.625, 0.25, 0.625, 0.5316, 0.625, 0.5092, 0.625, 0.25, 0.1884, 0.5, 0.5918, 0.731, 0.3508, 0.593, 0.2073, 0.5108, 0.625, 0.25, 0.6299, 0.5024, 0.6047, 0.5, 0.6051, 0.2515, 0.1884, 0.5, 0.3833, 0.5, 0.3818, 0.5, 0.1921, 0.5, 0.0, 0.0, 0.0, 0.0, 0.0, 0.0, 0.0, 0.0, 0.625, 0.25, 0.625, 0.5092, 0.6299, 0.5024, 0.625, 0.25, 0.625, 0.5092, 0.625, 0.75, 0.625, 0.75, 0.6299, 0.5024, 0.6051, 0.2515, 0.6047, 0.5, 0.3833, 0.5, 0.3874, 0.2529, 0.375, 0.6979, 0.3771, 0.5862, 0.3833, 0.5, 0.6047, 0.5, 0.625, 0.5498, 0.625, 0.75, 0.375, 0.75, 0.0, 0.0, 0.0, 0.0, 0.0, 0.0, 0.0, 0.0, 0.1884, 0.5, 0.3833, 0.5, 0.3833, 0.5, 0.1884, 0.5, 0.125, 0.5, 0.125, 0.5, 0.1506, 0.5, 0.1956, 0.5, 0.0, 0.0, 0.0, 0.0, 0.0, 0.0, 0.0, 0.0, 0.0, 0.0, 0.0, 0.0, 0.125, 0.5, 0.125, 0.5, 0.125, 0.5, 0.125, 0.5, 0.125, 0.5, 0.125, 0.5, 0.125, 0.5, 0.125, 0.5, 0.1286, 0.5124, 0.0, 0.0, 0.0, 0.0, 0.0, 0.0, 0.0, 0.0, 0.0, 0.0, 0.0, 0.0, 0.03187, 0.1376, 0.01106, 0.06639, 0.0, 0.0, 0.0, 0.0, 0.0, 0.0, 0.0, 0.0, 0.0, 0.0, 0.0, 0.0, 0.07957, 0.3208, 0.03187, 0.1376, 0.0, 0.0, 0.125, 0.5, 0.125, 0.5, 0.0, 0.0, 0.0, 0.0, 0.125, 0.5, 0.1286, 0.5124, 0.07957, 0.3208, 0.125, 0.5862, 0.125, 0.6979, 0.125, 0.75, 0.01106, 0.06639, 0.03187, 0.1376, 0.07957, 0.3208, 0.125, 0.5, 0.125, 0.5, 0.125, 0.5, 0.125, 0.5, 0.125, 0.5, 0.125, 0.5, 0.125, 0.5, 0.125, 0.5, 0.125, 0.5, 0.125, 0.5, 0.125, 0.5, 0.125, 0.5, 0.125, 0.5, 0.125, 0.5, 0.125, 0.5, 0.125, 0.5, 0.125, 0.5, 0.125, 0.5, 0.125, 0.5, 0.125, 0.5, 0.125, 0.5, 0.125, 0.5, 0.125, 0.5, 0.125, 0.5, 0.125, 0.5, 0.125, 0.5, 0.125, 0.5, 0.125, 0.5, 0.125, 0.5, 0.125, 0.5, 0.125, 0.5, 0.125, 0.5, 0.125, 0.5, 0.125, 0.5, 0.125, 0.5, 0.125, 0.5, 0.125, 0.5, 0.125, 0.5, 0.125, 0.5, 0.125, 0.5, 0.125, 0.5, 0.125, 0.5, 0.125, 0.5, 0.125, 0.5, 0.125, 0.5, 0.125, 0.5, 0.125, 0.5, 0.125, 0.5, 0.125, 0.5, 0.125, 0.5, 0.125, 0.5, 0.125, 0.5, 0.125, 0.5])
me_cube_002.update()
me_cylinder = bpy.data.meshes.new('Cylinder')
me_cylinder.from_pydata([(-4.364e-08, 0.06, -0.001695), (6.266e-10, 0.06, 0.9857), (0.03, 0.05196, -0.001695), (0.03, 0.05196, 0.9857), (0.05196, 0.03, -0.001695), (0.05196, 0.03, 0.9857), (0.06, 0.0, -0.001695), (0.06, 0.0, 0.9857), (-0.06, 0.0, -0.001695), (-0.06, 0.0, 0.9857), (-0.05196, 0.03, -0.001695), (-0.05196, 0.03, 0.9857), (-0.03, 0.05196, -0.001695), (-0.03, 0.05196, 0.9857), (-3.933e-08, 0.051, -0.001695), (0.0255, 0.04417, -0.001695), (0.04417, 0.0255, -0.001695), (0.051, 0.0, -0.001695), (-0.051, 0.0, -0.001695), (-0.04417, 0.0255, -0.001695), (-0.0255, 0.04417, -0.001695), (-4.362e-08, 0.0, 0.9857), (-0.07226, 0.0, 0.4117), (-0.07868, 2.328e-10, 0.4227), (-0.06719, 0.01893, 0.4117), (-0.07868, 0.01136, 0.4227), (-0.07226, 0.0, 0.4605), (-0.07868, 2.328e-10, 0.4558), (-0.06719, 0.01893, 0.4605), (-0.07868, 0.01136, 0.4558), (-0.08722, -3.425e-05, 0.4307), (-0.08722, 0.01133, 0.4307), (-0.08161, -1.979e-09, 0.4643), (-0.08727, 0.009814, 0.4643), (-0.09463, -3.425e-05, 0.4327), (-0.09203, 0.01133, 0.4327), (-0.1043, -1.979e-09, 0.4643), (-0.09861, 0.009814, 0.4643), (-5.49e-08, 0.07226, 0.3938), (-6.566e-08, 0.07226, 0.4841), (0.03613, 0.06258, 0.3938), (0.03613, 0.06258, 0.4841), (0.06258, 0.03613, 0.3938), (0.06258, 0.03613, 0.4841), (0.07226, 0.0, 0.3938), (0.07226, 0.0, 0.4841), (-0.07226, 0.0, 0.3938), (-0.07226, 0.0, 0.4841), (-0.06258, 0.03613, 0.3938), (-0.06258, 0.03613, 0.4841), (-0.03613, 0.06258, 0.3938), (-0.03613, 0.06258, 0.4841), (-0.1028, -1.974e-09, 0.4643), (-0.1028, 1.974e-09, 0.9857), (-0.09787, 0.008533, 0.4643), (-0.09787, 0.008533, 0.9857), (-0.08801, 0.008533, 0.4643), (-0.08801, 0.008533, 0.9857), (-0.08309, -1.974e-09, 0.4643), (-0.08309, 1.974e-09, 0.9857), (-0.08801, -0.008533, 0.4643), (-0.09787, -0.008533, 0.4643), (-4.872e-08, 0.05411, 0.3938), (0.02705, 0.04686, 0.3938), (0.04686, 0.02705, 0.3938), (0.05411, 0.0, 0.3938), (-0.05411, 0.0, 0.3938), (-0.04686, 0.02705, 0.3938), (-0.02705, 0.04686, 0.3938), (-6.101e-08, 0.05584, 0.4841), (0.02792, 0.04836, 0.4841), (0.04836, 0.02792, 0.4841), (0.05584, 0.0, 0.4841), (-0.05584, 0.0, 0.4841), (-0.04836, 0.02792, 0.4841), (-0.02792, 0.04836, 0.4841)], [], [(0, 1, 3, 2), (2, 3, 5, 4), (4, 5, 7, 6), (8, 9, 11, 10), (10, 11, 13, 12), (12, 13, 1, 0), (8, 10, 19, 18), (19, 20, 21), (6, 8, 18, 17), (10, 12, 20, 19), (2, 4, 16, 15), (0, 2, 15, 14), (12, 0, 14, 20), (4, 6, 17, 16), (15, 16, 21), (20, 14, 21), (18, 19, 21), (16, 17, 21), (14, 15, 21), (22, 23, 25, 24), (24, 25, 29, 28), (28, 29, 27, 26), (27, 29, 33, 32), (32, 33, 37, 36), (25, 23, 30, 31), (29, 25, 31, 33), (37, 35, 34, 36), (31, 30, 34, 35), (33, 31, 35, 37), (38, 39, 41, 40), (40, 41, 43, 42), (42, 43, 45, 44), (46, 47, 49, 48), (48, 49, 51, 50), (50, 51, 39, 38), (52, 53, 55, 54), (54, 55, 57, 56), (56, 57, 59, 58), (52, 54, 56, 58, 60, 61), (42, 44, 65, 64), (48, 50, 68, 67), (50, 38, 62, 68), (40, 42, 64, 63), (38, 40, 63, 62), (46, 48, 67, 66), (43, 41, 70, 71), (41, 39, 69, 70), (49, 47, 73, 74), (45, 43, 71, 72), (51, 49, 74, 75), (39, 51, 75, 69)])
_uv = me_cylinder.uv_layers.new(name='UVMap')
_uv.uv.foreach_set('vector', [1.0, 0.5, 1.0, 1.0, 0.9167, 1.0, 0.9167, 0.5, 0.9167, 0.5, 0.9167, 1.0, 0.8333, 1.0, 0.8333, 0.5, 0.8333, 0.5, 0.8333, 1.0, 0.75, 1.0, 0.75, 0.5, 0.25, 0.5, 0.25, 1.0, 0.1667, 1.0, 0.1667, 0.5, 0.1667, 0.5, 0.1667, 1.0, 0.08333, 1.0, 0.08333, 0.5, 0.08333, 0.5, 0.08333, 1.0, 7.451e-08, 1.0, 7.451e-08, 0.5, 0.25, 0.5, 0.1667, 0.5, 0.1667, 0.5, 0.25, 0.5, 0.1667, 0.5, 0.08333, 0.5, 0.1667, 0.5, 0.0, 0.0, 0.0, 0.0, 0.0, 0.0, 0.0, 0.0, 0.1667, 0.5, 0.08333, 0.5, 0.08333, 0.5, 0.1667, 0.5, 0.9167, 0.5, 0.8333, 0.5, 0.8333, 0.5, 0.9167, 0.5, 1.0, 0.5, 0.9167, 0.5, 0.9167, 0.5, 1.0, 0.5, 0.08333, 0.5, 7.451e-08, 0.5, 7.451e-08, 0.5, 0.08333, 0.5, 0.8333, 0.5, 0.75, 0.5, 0.75, 0.5, 0.8333, 0.5, 0.9167, 0.5, 0.8333, 0.5, 0.9167, 0.5, 0.08333, 0.5, 7.451e-08, 0.5, 0.08333, 0.5, 0.25, 0.5, 0.1667, 0.5, 0.25, 0.5, 0.8333, 0.5, 0.75, 0.5, 0.8333, 0.5, 1.0, 0.5, 0.9167, 0.5, 1.0, 0.5, 0.375, 0.0, 0.625, 0.0, 0.625, 0.25, 0.375, 0.25, 0.375, 0.25, 0.625, 0.25, 0.625, 0.5, 0.375, 0.5, 0.375, 0.5, 0.625, 0.5, 0.625, 0.75, 0.375, 0.75, 0.625, 0.75, 0.625, 0.5, 0.625, 0.5, 0.625, 0.75, 0.625, 0.75, 0.625, 0.5, 0.625, 0.5, 0.625, 0.75, 0.625, 0.25, 0.625, 0.0, 0.625, 0.0, 0.625, 0.25, 0.625, 0.5, 0.625, 0.25, 0.625, 0.25, 0.625, 0.5, 0.625, 0.5, 0.875, 0.5, 0.875, 0.75, 0.625, 0.75, 0.625, 0.25, 0.625, 0.0, 0.625, 0.0, 0.625, 0.25, 0.625, 0.5, 0.625, 0.25, 0.625, 0.25, 0.625, 0.5, 1.0, 0.5, 1.0, 1.0, 0.9167, 1.0, 0.9167, 0.5, 0.9167, 0.5, 0.9167, 1.0, 0.8333, 1.0, 0.8333, 0.5, 0.8333, 0.5, 0.8333, 1.0, 0.75, 1.0, 0.75, 0.5, 0.25, 0.5, 0.25, 1.0, 0.1667, 1.0, 0.1667, 0.5, 0.1667, 0.5, 0.1667, 1.0, 0.08333, 1.0, 0.08333, 0.5, 0.08333, 0.5, 0.08333, 1.0, 7.451e-08, 1.0, 7.451e-08, 0.5, 1.0, 0.5, 1.0, 1.0, 0.8333, 1.0, 0.8333, 0.5, 0.8333, 0.5, 0.8333, 1.0, 0.6667, 1.0, 0.6667, 0.5, 0.6667, 0.5, 0.6667, 1.0, 0.5, 1.0, 0.5, 0.5, 0.75, 0.49, 0.9578, 0.37, 0.9578, 0.13, 0.75, 0.01, 0.5422, 0.13, 0.5422, 0.37, 0.8333, 0.5, 0.75, 0.5, 0.75, 0.5, 0.8333, 0.5, 0.1667, 0.5, 0.08333, 0.5, 0.08333, 0.5, 0.1667, 0.5, 0.08333, 0.5, 7.451e-08, 0.5, 7.451e-08, 0.5, 0.08333, 0.5, 0.9167, 0.5, 0.8333, 0.5, 0.8333, 0.5, 0.9167, 0.5, 1.0, 0.5, 0.9167, 0.5, 0.9167, 0.5, 1.0, 0.5, 0.25, 0.5, 0.1667, 0.5, 0.1667, 0.5, 0.25, 0.5, 0.8333, 1.0, 0.9167, 1.0, 0.9167, 1.0, 0.8333, 1.0, 0.9167, 1.0, 1.0, 1.0, 1.0, 1.0, 0.9167, 1.0, 0.1667, 1.0, 0.25, 1.0, 0.25, 1.0, 0.1667, 1.0, 0.75, 1.0, 0.8333, 1.0, 0.8333, 1.0, 0.75, 1.0, 0.08333, 1.0, 0.1667, 1.0, 0.1667, 1.0, 0.08333, 1.0, 7.451e-08, 1.0, 0.08333, 1.0, 0.08333, 1.0, 7.451e-08, 1.0])
me_cylinder.update()
me_cube_003 = bpy.data.meshes.new('Cube.003')
me_cube_003.from_pydata([(-0.3565, 0.0, -0.1955), (-0.3565, 2.484e-09, 0.03672), (-0.2756, 0.0, -0.188), (-0.2756, 3.725e-09, 0.02989), (-0.1797, 3.14e-09, 0.01799), (1.329, -5.855e-10, -0.6451), (1.329, 3.14e-09, 0.02649), (0.7397, -5.855e-10, -0.4259), (0.7397, 3.14e-09, 0.02649), (0.4845, 3.14e-09, 0.02649), (0.07079, -5.855e-10, -0.283), (0.2776, -5.855e-10, -0.3156), (0.2776, 3.14e-09, 0.02466), (-0.3565, 0.0838, -0.1099), (-0.3565, 0.0573, -0.1685), (-0.2756, 0.0838, -0.1023), (-0.2756, 0.0573, -0.1609), (-0.1797, 0.0838, -0.1108), (-0.1797, -5.855e-10, -0.1967), (-0.1797, 0.0573, -0.1695), (-0.08378, 0.0838, -0.1506), (-0.08378, -5.855e-10, -0.2365), (-0.08378, 0.0573, -0.2093), (1.329, 0.0838, -0.5592), (1.329, 0.0573, -0.618), (0.7397, 0.0838, -0.3401), (0.7397, 0.0573, -0.3988), (0.4845, -5.855e-10, -0.3552), (0.4845, 0.0838, -0.2695), (0.4845, 0.0573, -0.3281), (0.07079, 0.0838, -0.1973), (0.07079, 0.0573, -0.2559), (0.2776, 0.0838, -0.23), (0.2776, 0.0573, -0.2885), (-0.3565, 0.0838, -0.04758), (-0.3565, 0.0573, 0.01006), (-0.2756, 0.0838, -0.05438), (-0.2756, 0.0573, 0.00324), (-0.1797, 0.0838, -0.06619), (-0.1797, 0.0573, -0.008631), (-0.08378, 3.14e-09, 0.0121), (-0.08378, 0.0838, -0.07202), (-0.08378, 0.0573, -0.0145), (1.329, 0.0838, -0.05747), (1.329, 0.0573, -6.049e-05), (0.7397, 0.0838, -0.05748), (0.7397, 0.0573, -6.247e-05), (0.4845, 0.0838, -0.05749), (0.4845, 0.0573, -6.857e-05), (0.07079, 3.14e-09, 0.01072), (0.07079, 0.0838, -0.07334), (0.07079, 0.0573, -0.01586), (0.2776, 0.0838, -0.05936), (0.2776, 0.0573, -0.00191), (-0.3759, 0.0, -0.1955), (-0.3759, 0.0, 0.03672), (-0.3759, 0.09112, -0.1555), (-0.3759, 0.05112, -0.1955), (-0.3759, 0.08576, -0.1755), (-0.3759, 0.07112, -0.1902), (-0.3565, 0.05112, -0.1955), (-0.3565, 0.09112, -0.1555), (-0.3565, 0.07112, -0.1902), (-0.3565, 0.08576, -0.1755), (-0.3759, 0.05112, 0.03672), (-0.3759, 0.09112, -0.003279), (-0.3759, 0.07112, 0.03136), (-0.3759, 0.08576, 0.01672), (-0.3565, 0.09112, -0.003279), (-0.3565, 0.05112, 0.03672), (-0.3565, 0.08576, 0.01672), (-0.3565, 0.07112, 0.03136)], [], [(2, 0, 14, 16), (16, 14, 13, 15), (18, 2, 16, 19), (19, 16, 15, 17), (17, 20, 22, 19), (19, 22, 21, 18), (10, 21, 22, 31), (31, 22, 20, 30), (5, 7, 26, 24), (24, 26, 25, 23), (7, 27, 29, 26), (26, 29, 28, 25), (11, 10, 31, 33), (33, 31, 30, 32), (27, 11, 33, 29), (29, 33, 32, 28), (1, 3, 37, 35), (35, 37, 36, 34), (38, 36, 37, 39), (39, 37, 3, 4), (41, 38, 39, 42), (42, 39, 4, 40), (8, 6, 44, 46), (46, 44, 43, 45), (9, 8, 46, 48), (48, 46, 45, 47), (12, 9, 48, 53), (53, 48, 47, 52), (40, 49, 51, 42), (42, 51, 50, 41), (49, 12, 53, 51), (51, 53, 52, 50), (13, 34, 36, 15), (15, 36, 38, 17), (17, 38, 41, 20), (20, 41, 50, 30), (5, 24, 23, 43, 44, 6), (25, 45, 43, 23), (28, 47, 45, 25), (32, 52, 47, 28), (30, 50, 52, 32), (60, 57, 59, 62), (62, 59, 58, 63), (63, 58, 56, 61), (57, 60, 0, 54), (64, 69, 71, 66), (66, 71, 70, 67), (67, 70, 68, 65), (54, 55, 64, 66, 67, 65, 56, 58, 59, 57), (69, 64, 55, 1), (56, 65, 68, 61), (60, 62, 63, 61, 68, 70, 71, 69, 1, 0)])
_uv = me_cube_003.uv_layers.new(name='UVMap')
_uv.uv.foreach_set('vector', [0.375, 0.75, 0.125, 0.75, 0.125, 0.5, 0.375, 0.5, 0.375, 0.5, 0.3908, 0.2105, 0.4747, 0.25, 0.4826, 0.5, 0.375, 0.75, 0.375, 0.75, 0.375, 0.5, 0.375, 0.5, 0.375, 0.5, 0.375, 0.5, 0.4826, 0.5, 0.4793, 0.5, 0.4793, 0.5, 0.4637, 0.5, 0.375, 0.5, 0.375, 0.5, 0.375, 0.5, 0.375, 0.5, 0.375, 0.75, 0.375, 0.75, 0.375, 0.75, 0.375, 0.75, 0.375, 0.5, 0.375, 0.5, 0.375, 0.5, 0.375, 0.5, 0.4637, 0.5, 0.4537, 0.5, 0.375, 0.75, 0.375, 0.75, 0.375, 0.5, 0.3791, 0.5264, 0.3791, 0.5264, 0.375, 0.5, 0.4309, 0.5, 0.4138, 0.5, 0.375, 0.75, 0.375, 0.75, 0.375, 0.5, 0.375, 0.5, 0.375, 0.5, 0.375, 0.5, 0.4415, 0.5, 0.4309, 0.5, 0.375, 0.75, 0.375, 0.75, 0.375, 0.5, 0.375, 0.5, 0.375, 0.5, 0.375, 0.5, 0.4537, 0.5, 0.4473, 0.5, 0.375, 0.75, 0.375, 0.75, 0.375, 0.5, 0.375, 0.5, 0.375, 0.5, 0.375, 0.5, 0.4473, 0.5, 0.4415, 0.5, 0.875, 0.75, 0.625, 0.75, 0.625, 0.5, 0.8597, 0.5, 0.6094, 0.2184, 0.625, 0.5, 0.5191, 0.5, 0.5268, 0.25, 0.5227, 0.5, 0.5191, 0.5, 0.625, 0.5, 0.625, 0.5, 0.625, 0.5, 0.625, 0.5, 0.625, 0.75, 0.625, 0.75, 0.5381, 0.5, 0.5227, 0.5, 0.625, 0.5, 0.625, 0.5, 0.625, 0.5, 0.625, 0.5, 0.625, 0.75, 0.625, 0.75, 0.625, 0.75, 0.625, 0.75, 0.621, 0.5263, 0.625, 0.5, 0.625, 0.5, 0.621, 0.5263, 0.5871, 0.5, 0.5704, 0.5, 0.625, 0.75, 0.625, 0.75, 0.625, 0.5, 0.625, 0.5, 0.625, 0.5, 0.625, 0.5, 0.5704, 0.5, 0.5599, 0.5, 0.625, 0.75, 0.625, 0.75, 0.625, 0.5, 0.625, 0.5, 0.625, 0.5, 0.625, 0.5, 0.5599, 0.5, 0.5541, 0.5, 0.625, 0.75, 0.625, 0.75, 0.625, 0.5, 0.625, 0.5, 0.625, 0.5, 0.625, 0.5, 0.5478, 0.5, 0.5381, 0.5, 0.625, 0.75, 0.625, 0.75, 0.625, 0.5, 0.625, 0.5, 0.625, 0.5, 0.625, 0.5, 0.5541, 0.5, 0.5478, 0.5, 0.4747, 0.25, 0.5268, 0.25, 0.5191, 0.5, 0.4826, 0.5, 0.4826, 0.5, 0.5191, 0.5, 0.5227, 0.5, 0.4793, 0.5, 0.4793, 0.5, 0.5227, 0.5, 0.5381, 0.5, 0.4637, 0.5, 0.4637, 0.5, 0.5381, 0.5, 0.5478, 0.5, 0.4537, 0.5, 0.375, 0.75, 0.3791, 0.5264, 0.4138, 0.5, 0.5871, 0.5, 0.621, 0.5263, 0.625, 0.75, 0.4309, 0.5, 0.5704, 0.5, 0.5871, 0.5, 0.4138, 0.5, 0.4415, 0.5, 0.5599, 0.5, 0.5704, 0.5, 0.4309, 0.5, 0.4473, 0.5, 0.5541, 0.5, 0.5599, 0.5, 0.4415, 0.5, 0.4537, 0.5, 0.5478, 0.5, 0.5541, 0.5, 0.4473, 0.5, 0.375, 0.6097, 0.125, 0.6097, 0.125, 0.5549, 0.3769, 0.5549, 0.3769, 0.5549, 0.125, 0.5549, 0.125, 0.5, 0.3822, 0.5049, 0.3822, 0.5049, 0.3858, 0.2426, 0.4181, 0.25, 0.4181, 0.5, 0.125, 0.6097, 0.375, 0.6097, 0.375, 0.75, 0.125, 0.75, 0.875, 0.6097, 0.625, 0.6097, 0.6231, 0.5183, 0.875, 0.5, 0.6221, 0.2226, 0.6231, 0.5183, 0.6035, 0.5049, 0.6035, 0.2451, 0.6035, 0.2451, 0.6035, 0.5049, 0.5819, 0.5, 0.5819, 0.25, 0.375, 0.0, 0.625, 0.0, 0.625, 0.1403, 0.6221, 0.2226, 0.6035, 0.2451, 0.5819, 0.25, 0.4181, 0.25, 0.3858, 0.2426, 0.3808, 0.1951, 0.375, 0.1403, 0.625, 0.6097, 0.875, 0.6097, 0.875, 0.75, 0.625, 0.75, 0.4181, 0.25, 0.5819, 0.25, 0.5819, 0.5, 0.4181, 0.5, 0.375, 0.6097, 0.3769, 0.5549, 0.3822, 0.5049, 0.4181, 0.5, 0.5819, 0.5, 0.6035, 0.5049, 0.6231, 0.5183, 0.625, 0.6097, 0.625, 0.75, 0.375, 0.75])
me_cube_003.update()

# ---- objects
ob_grip = bpy.data.objects.new('Grip', me_cube)
ob_magazine = bpy.data.objects.new('Magazine', me_cube_001)
ob_receiver = bpy.data.objects.new('receiver', me_cube_002)
ob_barrel = bpy.data.objects.new('Barrel', me_cylinder)
ob_stock = bpy.data.objects.new('Stock', me_cube_003)
ob_muzzle = bpy.data.objects.new('Muzzle', None)

# ---- transforms, parenting, visibility, modifiers, constraints
ob_grip.location = (0.0, 0.0, 0.0)
ob_grip.lock_rotations_4d = False
ob_grip.empty_display_type = 'ARROWS'
ob_grip.lineart.crease_threshold = 0.0
_m = ob_grip.modifiers.new('Mirror', 'MIRROR')
_m.use_axis = (False, True, False)
ob_magazine.location = (-0.9888, 0.0, -0.2425)
ob_magazine.scale = (0.3946, 0.3946, 0.3946)
_m = ob_magazine.modifiers.new('Mirror', 'MIRROR')
_m.use_axis = (False, True, False)
ob_receiver.location = (-0.1707, 0.0, -0.02006)
_m = ob_receiver.modifiers.new('Mirror', 'MIRROR')
_m.use_axis = (False, True, False)
ob_barrel.location = (-2.388, 0.0, 0.27)
ob_barrel.rotation_euler = (0.0, 1.571, 0.0)
ob_barrel.scale = (1.218, 1.218, 1.218)
_m = ob_barrel.modifiers.new('Mirror', 'MIRROR')
_m.use_axis = (False, True, False)
ob_stock.location = (0.871, 0.0, 0.27)
_m = ob_stock.modifiers.new('Mirror', 'MIRROR')
_m.use_axis = (False, True, False)
ob_muzzle.location = (-2.388, 0.0, 0.27)
ob_muzzle.scale = (0.1705, 0.1705, 0.1705)

# ---- collection membership
scene.collection.objects.link(ob_grip)
scene.collection.objects.link(ob_magazine)
scene.collection.objects.link(ob_receiver)
scene.collection.objects.link(ob_barrel)
scene.collection.objects.link(ob_stock)
scene.collection.objects.link(ob_muzzle)

# ---- scene / render settings (as saved in the file)
scene.frame_start = 1; scene.frame_end = 250; scene.frame_set(0)
scene.render.engine = 'BLENDER_EEVEE_NEXT'
scene.render.bake_bias = 0.0
scene.render.bake_samples = 0
scene.cycles.sampling_pattern = 'TABULATED_SOBOL'
scene.eevee.use_volume_custom_range = False
bpy.context.view_layer.update()

# ---- added for rendering (the .blend has no active camera and no usable light): camera, sun
cam_auto = bpy.data.cameras.new('AutoCamera')
cam_auto.lens = 50.0
cam_auto.sensor_width = 36.0
cam_auto.clip_end = 1000.0
ob_auto_camera = bpy.data.objects.new('AutoCamera', cam_auto)
scene.collection.objects.link(ob_auto_camera)
ob_auto_camera.location = (4.33619, -5.31778, 3.29522)
ob_auto_camera.rotation_euler = (1.09748, -7.21219e-08, 0.694738)
scene.camera = ob_auto_camera
light_auto_sun = bpy.data.lights.new('AutoSun', 'SUN')
light_auto_sun.energy = 3.0
light_auto_sun.angle = 0.0523599
ob_auto_sun = bpy.data.objects.new('AutoSun', light_auto_sun)
scene.collection.objects.link(ob_auto_sun)
ob_auto_sun.rotation_euler = (0.872665, 0.174533, 0.523599)
bpy.context.view_layer.update()
